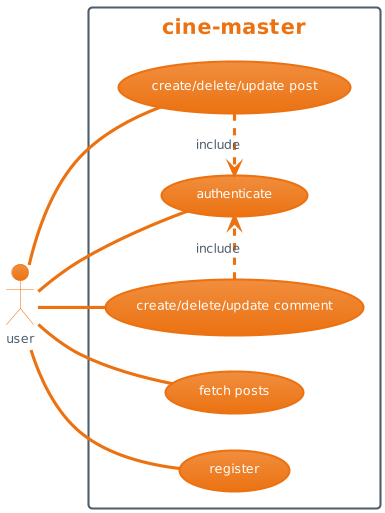

The diagram above was rendered by PlantUML. Its source (embedded in the PNG):
@startuml
!theme aws-orange
left to right direction
skinparam packageStyle rectangle
actor user
rectangle cine-master{
  user -- (fetch posts)
  user -- (create/delete/update post)
  user -- (create/delete/update comment)
  user -- (authenticate)
  user -- (register)
  (create/delete/update post) .> (authenticate): include
  (create/delete/update comment) .> (authenticate): include
}
@enduml